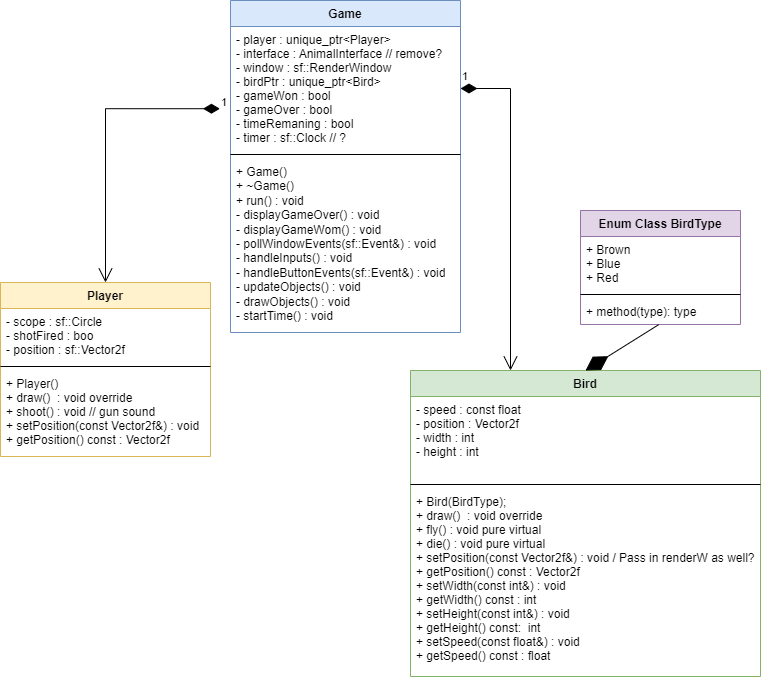

The diagram above was exported from draw.io. Its source (the exported page's mxGraphModel, read from the mxfile embedded in the PNG):
<mxGraphModel dx="1038" dy="579" grid="1" gridSize="10" guides="1" tooltips="1" connect="1" arrows="1" fold="1" page="1" pageScale="1" pageWidth="850" pageHeight="1100" background="#ffffff" math="0" shadow="0">
  <root>
    <mxCell id="0" />
    <mxCell id="1" parent="0" />
    <mxCell id="yDfse7aFAzupx2Aif6PK-5" value="Bird" style="swimlane;fontStyle=1;align=center;verticalAlign=top;childLayout=stackLayout;horizontal=1;startSize=26;horizontalStack=0;resizeParent=1;resizeParentMax=0;resizeLast=0;collapsible=1;marginBottom=0;fillColor=#d5e8d4;strokeColor=#82b366;" parent="1" vertex="1">
      <mxGeometry x="490" y="480" width="350" height="306" as="geometry" />
    </mxCell>
    <mxCell id="yDfse7aFAzupx2Aif6PK-6" value="- speed : const float&#10;- position : Vector2f&#10;- width : int&#10;- height : int" style="text;strokeColor=none;fillColor=none;align=left;verticalAlign=top;spacingLeft=4;spacingRight=4;overflow=hidden;rotatable=0;points=[[0,0.5],[1,0.5]];portConstraint=eastwest;" parent="yDfse7aFAzupx2Aif6PK-5" vertex="1">
      <mxGeometry y="26" width="350" height="84" as="geometry" />
    </mxCell>
    <mxCell id="yDfse7aFAzupx2Aif6PK-7" value="" style="line;strokeWidth=1;fillColor=none;align=left;verticalAlign=middle;spacingTop=-1;spacingLeft=3;spacingRight=3;rotatable=0;labelPosition=right;points=[];portConstraint=eastwest;" parent="yDfse7aFAzupx2Aif6PK-5" vertex="1">
      <mxGeometry y="110" width="350" height="8" as="geometry" />
    </mxCell>
    <mxCell id="yDfse7aFAzupx2Aif6PK-8" value="+ Bird(BirdType);&#10;+ draw()  : void override&#10;+ fly() : void pure virtual &#10;+ die() : void pure virtual&#10;+ setPosition(const Vector2f&amp;) : void / Pass in renderW as well?&#10;+ getPosition() const : Vector2f&#10;+ setWidth(const int&amp;) : void&#10;+ getWidth() const : int&#10;+ setHeight(const int&amp;) : void&#10;+ getHeight() const:  int&#10;+ setSpeed(const float&amp;) : void&#10;+ getSpeed() const : float&#10;" style="text;strokeColor=none;fillColor=none;align=left;verticalAlign=top;spacingLeft=4;spacingRight=4;overflow=hidden;rotatable=0;points=[[0,0.5],[1,0.5]];portConstraint=eastwest;" parent="yDfse7aFAzupx2Aif6PK-5" vertex="1">
      <mxGeometry y="118" width="350" height="188" as="geometry" />
    </mxCell>
    <mxCell id="yDfse7aFAzupx2Aif6PK-26" value="Player&#10;" style="swimlane;fontStyle=1;align=center;verticalAlign=top;childLayout=stackLayout;horizontal=1;startSize=26;horizontalStack=0;resizeParent=1;resizeParentMax=0;resizeLast=0;collapsible=1;marginBottom=0;fillColor=#fff2cc;strokeColor=#d6b656;" parent="1" vertex="1">
      <mxGeometry x="80" y="392" width="210" height="174" as="geometry" />
    </mxCell>
    <mxCell id="yDfse7aFAzupx2Aif6PK-27" value="- scope : sf::Circle&#10;- shotFired : boo&#10;- position : sf::Vector2f" style="text;strokeColor=none;fillColor=none;align=left;verticalAlign=top;spacingLeft=4;spacingRight=4;overflow=hidden;rotatable=0;points=[[0,0.5],[1,0.5]];portConstraint=eastwest;" parent="yDfse7aFAzupx2Aif6PK-26" vertex="1">
      <mxGeometry y="26" width="210" height="54" as="geometry" />
    </mxCell>
    <mxCell id="yDfse7aFAzupx2Aif6PK-28" value="" style="line;strokeWidth=1;fillColor=none;align=left;verticalAlign=middle;spacingTop=-1;spacingLeft=3;spacingRight=3;rotatable=0;labelPosition=right;points=[];portConstraint=eastwest;" parent="yDfse7aFAzupx2Aif6PK-26" vertex="1">
      <mxGeometry y="80" width="210" height="8" as="geometry" />
    </mxCell>
    <mxCell id="yDfse7aFAzupx2Aif6PK-29" value="+ Player()&#10;+ draw()  : void override&#10;+ shoot() : void // gun sound&#10;+ setPosition(const Vector2f&amp;) : void&#10;+ getPosition() const : Vector2f" style="text;strokeColor=none;fillColor=none;align=left;verticalAlign=top;spacingLeft=4;spacingRight=4;overflow=hidden;rotatable=0;points=[[0,0.5],[1,0.5]];portConstraint=eastwest;" parent="yDfse7aFAzupx2Aif6PK-26" vertex="1">
      <mxGeometry y="88" width="210" height="86" as="geometry" />
    </mxCell>
    <mxCell id="yDfse7aFAzupx2Aif6PK-30" value="Game" style="swimlane;fontStyle=1;align=center;verticalAlign=top;childLayout=stackLayout;horizontal=1;startSize=26;horizontalStack=0;resizeParent=1;resizeParentMax=0;resizeLast=0;collapsible=1;marginBottom=0;fillColor=#dae8fc;strokeColor=#6c8ebf;" parent="1" vertex="1">
      <mxGeometry x="310" y="110" width="230" height="332" as="geometry" />
    </mxCell>
    <mxCell id="yDfse7aFAzupx2Aif6PK-31" value="- player : unique_ptr&lt;Player&gt;&#10;- interface : AnimalInterface // remove?&#10;- window : sf::RenderWindow&#10;- birdPtr : unique_ptr&lt;Bird&gt;&#10;- gameWon : bool&#10;- gameOver : bool&#10;- timeRemaning : bool&#10;- timer : sf::Clock // ?&#10;&#10;" style="text;strokeColor=none;fillColor=none;align=left;verticalAlign=top;spacingLeft=4;spacingRight=4;overflow=hidden;rotatable=0;points=[[0,0.5],[1,0.5]];portConstraint=eastwest;" parent="yDfse7aFAzupx2Aif6PK-30" vertex="1">
      <mxGeometry y="26" width="230" height="124" as="geometry" />
    </mxCell>
    <mxCell id="yDfse7aFAzupx2Aif6PK-32" value="" style="line;strokeWidth=1;fillColor=none;align=left;verticalAlign=middle;spacingTop=-1;spacingLeft=3;spacingRight=3;rotatable=0;labelPosition=right;points=[];portConstraint=eastwest;" parent="yDfse7aFAzupx2Aif6PK-30" vertex="1">
      <mxGeometry y="150" width="230" height="8" as="geometry" />
    </mxCell>
    <mxCell id="yDfse7aFAzupx2Aif6PK-33" value="+ Game()&#10;+ ~Game()&#10;+ run() : void&#10;- displayGameOver() : void&#10;- displayGameWom() : void&#10;- pollWindowEvents(sf::Event&amp;) : void&#10;- handleInputs() : void&#10;- handleButtonEvents(sf::Event&amp;) : void&#10;- updateObjects() : void&#10;- drawObjects() : void&#10;- startTime() : void&#10;&#10;" style="text;strokeColor=none;fillColor=none;align=left;verticalAlign=top;spacingLeft=4;spacingRight=4;overflow=hidden;rotatable=0;points=[[0,0.5],[1,0.5]];portConstraint=eastwest;whiteSpace=wrap;" parent="yDfse7aFAzupx2Aif6PK-30" vertex="1">
      <mxGeometry y="158" width="230" height="174" as="geometry" />
    </mxCell>
    <mxCell id="yDfse7aFAzupx2Aif6PK-34" value="1" style="endArrow=open;html=1;endSize=12;startArrow=diamondThin;startSize=14;startFill=1;edgeStyle=orthogonalEdgeStyle;align=left;verticalAlign=bottom;rounded=0;exitX=-0.046;exitY=0.663;exitDx=0;exitDy=0;exitPerimeter=0;" parent="1" source="yDfse7aFAzupx2Aif6PK-31" target="yDfse7aFAzupx2Aif6PK-26" edge="1">
      <mxGeometry x="-1" y="3" relative="1" as="geometry">
        <mxPoint x="250" y="210" as="sourcePoint" />
        <mxPoint x="450" y="470" as="targetPoint" />
      </mxGeometry>
    </mxCell>
    <mxCell id="yDfse7aFAzupx2Aif6PK-35" value="1" style="endArrow=open;html=1;endSize=12;startArrow=diamondThin;startSize=14;startFill=1;edgeStyle=orthogonalEdgeStyle;align=left;verticalAlign=bottom;rounded=0;entryX=0.5;entryY=0;entryDx=0;entryDy=0;exitX=1;exitY=0.5;exitDx=0;exitDy=0;" parent="1" source="yDfse7aFAzupx2Aif6PK-31" edge="1">
      <mxGeometry x="-1" y="3" relative="1" as="geometry">
        <mxPoint x="550" y="210" as="sourcePoint" />
        <mxPoint x="590" y="480" as="targetPoint" />
      </mxGeometry>
    </mxCell>
    <mxCell id="ikotE2-_wcSo535NxySb-1" value="Enum Class BirdType" style="swimlane;fontStyle=1;align=center;verticalAlign=top;childLayout=stackLayout;horizontal=1;startSize=26;horizontalStack=0;resizeParent=1;resizeParentMax=0;resizeLast=0;collapsible=1;marginBottom=0;fillColor=#e1d5e7;strokeColor=#9673a6;" vertex="1" parent="1">
      <mxGeometry x="660" y="320" width="160" height="114" as="geometry" />
    </mxCell>
    <mxCell id="ikotE2-_wcSo535NxySb-2" value="+ Brown&#10;+ Blue&#10;+ Red" style="text;strokeColor=none;fillColor=none;align=left;verticalAlign=top;spacingLeft=4;spacingRight=4;overflow=hidden;rotatable=0;points=[[0,0.5],[1,0.5]];portConstraint=eastwest;" vertex="1" parent="ikotE2-_wcSo535NxySb-1">
      <mxGeometry y="26" width="160" height="54" as="geometry" />
    </mxCell>
    <mxCell id="ikotE2-_wcSo535NxySb-3" value="" style="line;strokeWidth=1;fillColor=none;align=left;verticalAlign=middle;spacingTop=-1;spacingLeft=3;spacingRight=3;rotatable=0;labelPosition=right;points=[];portConstraint=eastwest;" vertex="1" parent="ikotE2-_wcSo535NxySb-1">
      <mxGeometry y="80" width="160" height="8" as="geometry" />
    </mxCell>
    <mxCell id="ikotE2-_wcSo535NxySb-4" value="+ method(type): type" style="text;strokeColor=none;fillColor=none;align=left;verticalAlign=top;spacingLeft=4;spacingRight=4;overflow=hidden;rotatable=0;points=[[0,0.5],[1,0.5]];portConstraint=eastwest;" vertex="1" parent="ikotE2-_wcSo535NxySb-1">
      <mxGeometry y="88" width="160" height="26" as="geometry" />
    </mxCell>
    <mxCell id="ikotE2-_wcSo535NxySb-5" value="" style="endArrow=diamondThin;endFill=1;endSize=24;html=1;rounded=0;exitX=0.488;exitY=1.008;exitDx=0;exitDy=0;exitPerimeter=0;entryX=0.5;entryY=0;entryDx=0;entryDy=0;" edge="1" parent="1" source="ikotE2-_wcSo535NxySb-4" target="yDfse7aFAzupx2Aif6PK-5">
      <mxGeometry width="160" relative="1" as="geometry">
        <mxPoint x="450" y="440" as="sourcePoint" />
        <mxPoint x="610" y="440" as="targetPoint" />
      </mxGeometry>
    </mxCell>
  </root>
</mxGraphModel>